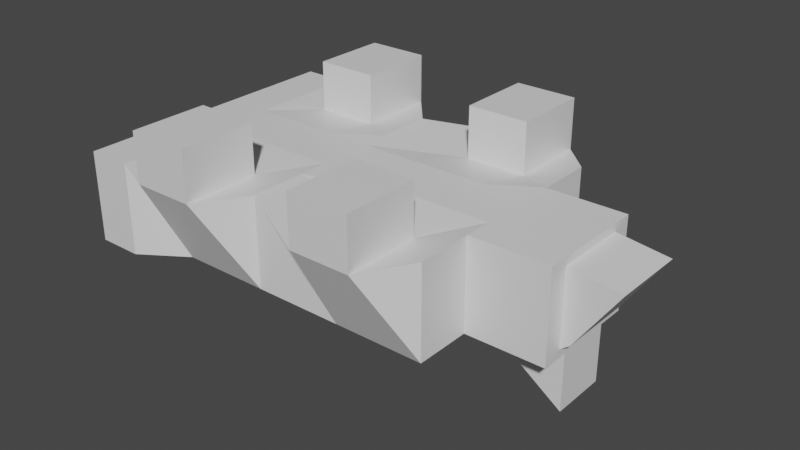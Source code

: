 # Source: Road_Of_Death.blend  (saved by Blender 3.6.11; exported with 4.5.12 LTS)
import bpy
from mathutils import Matrix  # noqa: F401  (used for matrix-valued properties, if any)

bpy.ops.wm.read_factory_settings(use_empty=True)
scene = bpy.context.scene
scene.name = 'Scene'

# ---- collections
col_collection = bpy.data.collections.new('Collection'); scene.collection.children.link(col_collection)

# ---- materials (node trees are filled in below, after node groups)
mat_material = bpy.data.materials.new('Material')
mat_material.alpha_threshold = 0.0
mat_material.use_transparent_shadow = False
mat_material.roughness = 0.5
mat_material.line_color = (0.0, 0.0, 0.0, 1.0)

# ---- material node trees
mat_material.use_nodes = True; mat_material.node_tree.nodes.clear()
_N = mat_material.node_tree.nodes; _L = mat_material.node_tree.links
n0 = _N.new('ShaderNodeOutputMaterial'); n0.name = 'Material Output'; n0.location = (300, 300)
n1 = _N.new('ShaderNodeBsdfPrincipled'); n1.name = 'Principled BSDF'; n1.location = (10, 300)
n1.distribution = 'GGX'
n1.subsurface_method = 'RANDOM_WALK_SKIN'
n1.inputs[3].default_value = 1.45
n1.inputs[27].default_value = (0.0, 0.0, 0.0, 1.0)
n1.inputs[28].default_value = 1.0
_L.new(n1.outputs[0], n0.inputs[0])
n0.is_active_output = True

# ---- world
world_world = bpy.data.worlds.new('World'); scene.world = world_world
world_world.use_nodes = True; world_world.node_tree.nodes.clear()
_N = world_world.node_tree.nodes; _L = world_world.node_tree.links
n0 = _N.new('ShaderNodeOutputWorld'); n0.name = 'World Output'; n0.location = (300, 300)
n1 = _N.new('ShaderNodeBackground'); n1.name = 'Background'; n1.location = (10, 300)
n1.inputs[0].default_value = (0.05088, 0.05088, 0.05088, 1.0)
_L.new(n1.outputs[0], n0.inputs[0])
n0.is_active_output = True
world_world.color = (0.05088, 0.05088, 0.05088)
world_world.use_sun_shadow = False
world_world.sun_shadow_jitter_overblur = 0.0

# ---- meshes
me_cube = bpy.data.meshes.new('Cube')
me_cube.from_pydata([(1.0, 1.0, 1.0), (0.4698, 0.791, -1.0), (1.0, -1.0, 1.0), (0.4698, -0.791, -1.0), (-1.0, 1.266, 1.0), (-0.4698, 0.791, -1.0), (-1.0, -1.266, 1.0), (-0.4698, -0.791, -1.0), (-1.0, 1.266, -1.0), (-1.0, -1.266, -1.0), (1.0, 1.0, -1.0), (1.0, -1.0, -1.0), (-1.0, 0.0, -0.9162), (1.0, 0.0, 1.0), (-1.0, 0.0, 0.9162), (-0.4698, 0.0, -1.0), (0.4698, 0.0, -1.0), (0.0, 1.0, -1.0), (0.0, -1.0, 1.0), (0.0, -1.0, -1.0), (0.0, 1.0, 1.0), (0.0, 0.791, -1.0), (0.0, -0.791, -1.0), (0.0, 0.0, -1.0), (0.0, 0.0, 1.0), (-0.5, 1.0, -1.0), (-0.5478, -1.383, 0.9107), (-0.2349, 0.791, -1.0), (-0.2349, 0.0, -1.0), (-0.5, -1.0, -1.0), (-0.5478, 1.382, 0.9107), (-0.2349, -0.791, -1.0), (-0.5, 0.0, 1.0), (-0.75, 1.266, -1.0), (-0.75, -1.266, 1.0), (-0.3523, 0.791, -1.0), (-0.3523, 0.0, -1.0), (-0.75, -1.266, -1.0), (-0.75, 1.266, 1.0), (-0.3523, -0.791, -1.0), (-0.75, 0.0, 1.0), (0.5, -1.0, -1.0), (0.4539, 1.369, 0.8482), (0.2349, -0.791, -1.0), (0.5, 0.0, 1.0), (0.5, 1.0, -1.0), (0.4539, -1.369, 0.8482), (0.2349, 0.791, -1.0), (0.2349, 0.0, -1.0), (0.75, -1.0, -1.0), (0.7961, 1.369, 0.8482), (0.3523, -0.791, -1.0), (0.75, 0.0, 1.0), (0.75, 1.0, -1.0), (0.7961, -1.369, 0.8482), (0.3523, 0.791, -1.0), (0.3523, 0.0, -1.0), (-1.0, -0.4162, -0.9162), (1.0, -0.5, 1.0), (-0.4698, -0.3955, -1.0), (-1.0, -0.4162, 0.9162), (1.0, -0.5, -1.0), (0.4698, -0.3955, -1.0), (0.0, -0.3955, -1.0), (0.0, -0.5, 1.0), (-0.2349, -0.3955, -1.0), (-0.5478, -0.6916, 0.9107), (-0.3523, -0.3955, -1.0), (-0.75, -0.5, 1.0), (0.4539, -0.6849, 0.8482), (0.2349, -0.3955, -1.0), (0.7961, -0.6849, 0.8482), (0.3523, -0.3955, -1.0), (-1.0, -0.75, -1.0), (1.0, -0.75, 1.0), (-0.4698, -0.5932, -1.0), (0.0, -0.5932, -1.0), (0.0, -0.75, 1.0), (-0.2349, -0.5932, -1.0), (-0.5478, -1.037, 0.9107), (-0.3523, -0.5932, -1.0), (-0.75, -0.75, 1.0), (0.4539, -1.027, 0.8482), (0.2349, -0.5932, -1.0), (0.7961, -1.027, 0.8482), (0.3523, -0.5932, -1.0), (-1.0, -0.75, 1.0), (1.0, -0.75, -1.0), (0.4698, -0.5932, -1.0), (-1.0, 0.4162, 0.9162), (1.0, 0.5, -1.0), (0.4698, 0.3955, -1.0), (-1.0, 0.4162, -0.9162), (1.0, 0.5, 1.0), (-0.4698, 0.3955, -1.0), (0.0, 0.5, 1.0), (0.0, 0.3955, -1.0), (-0.2349, 0.3955, -1.0), (-0.5478, 0.6908, 0.9107), (-0.3523, 0.3955, -1.0), (-0.75, 0.5, 1.0), (0.4539, 0.6842, 0.8482), (0.2349, 0.3955, -1.0), (0.7961, 0.6842, 0.8482), (0.3523, 0.3955, -1.0), (-1.0, 0.25, -0.9162), (1.0, 0.25, 1.0), (-0.4698, 0.1977, -1.0), (0.0, 0.25, 1.0), (0.0, 0.1977, -1.0), (-0.2349, 0.1977, -1.0), (-0.5, 0.25, 1.0), (-0.3523, 0.1977, -1.0), (-0.75, 0.25, 1.0), (0.5, 0.25, 1.0), (0.2349, 0.1977, -1.0), (0.75, 0.25, 1.0), (0.3523, 0.1977, -1.0), (-1.0, 0.25, 0.9162), (1.0, 0.25, -1.0), (0.4698, 0.1977, -1.0), (-1.0, 0.7563, 1.0), (1.0, 0.7563, -1.0), (0.4698, 0.5982, -1.0), (-1.0, 0.7563, -1.0), (1.0, 0.7563, 1.0), (-0.4698, 0.5982, -1.0), (0.0, 0.7563, 1.0), (0.0, 0.5982, -1.0), (-0.2349, 0.5982, -1.0), (-0.5478, 1.045, 0.9107), (-0.3523, 0.5982, -1.0), (-0.75, 0.7563, 1.0), (0.4539, 1.035, 0.8482), (0.2349, 0.5982, -1.0), (0.7961, 1.035, 0.8482), (0.3523, 0.5982, -1.0), (-1.0, -0.25, 0.9162), (1.0, -0.25, -1.0), (0.4698, -0.1977, -1.0), (-1.0, -0.25, -0.9162), (1.0, -0.25, 1.0), (-0.4698, -0.1977, -1.0), (0.0, -0.1977, -1.0), (0.0, -0.25, 1.0), (-0.2349, -0.1977, -1.0), (-0.5, -0.25, 1.0), (-0.3523, -0.1977, -1.0), (-0.75, -0.25, 1.0), (0.5, -0.25, 1.0), (0.2349, -0.1977, -1.0), (0.75, -0.25, 1.0), (0.3523, -0.1977, -1.0), (-0.2024, -1.383, 0.9107), (-0.2502, 1.0, -1.0), (-0.1175, -0.5932, -1.0), (-0.2024, -1.037, 0.9107), (-0.1175, -0.3955, -1.0), (-0.2024, -0.6916, 0.9107), (0.7961, -1.369, 1.974), (0.4539, -1.369, 1.974), (0.4539, -1.027, 1.974), (0.4539, 1.369, 1.974), (0.7961, 1.369, 1.974), (0.7961, -1.027, 1.974), (0.4539, -0.6849, 1.974), (0.7961, -0.6849, 1.974), (-0.1175, 0.0, -1.0), (-0.1175, 0.791, -1.0), (-0.2502, 0.0, 1.0), (-0.1175, -0.791, -1.0), (-0.2024, 1.382, 0.9107), (-0.2502, -1.0, -1.0), (0.4539, 1.035, 1.974), (0.4539, 0.6842, 1.974), (0.7961, 1.035, 1.974), (0.7961, 0.6842, 1.974), (-1.0, 0.25, -1.0), (-1.0, 0.0, -1.0), (-1.0, -0.25, 1.0), (-1.0, 0.0, 1.0), (-1.0, -0.25, -1.0), (-1.0, -0.5, -1.0), (-1.0, -0.5, 1.0), (-1.0, 0.25, 1.0), (-1.0, 0.5, 1.0), (-1.0, 0.5, -1.0), (-0.7792, 0.0, 0.9162), (-0.7792, 0.0, -0.9162), (-0.7792, 0.25, 0.9162), (-0.7792, 0.25, -0.9162), (-0.7792, -0.25, 0.9162), (-0.7792, -0.25, -0.9162), (-0.7792, -0.4162, -0.9162), (-0.7792, -0.4162, 0.9162), (-0.7792, 0.4162, 0.9162), (-0.7792, 0.4162, -0.9162), (-0.2024, 0.6908, 0.9107), (-0.1175, 0.3955, -1.0), (-0.2502, 0.25, 1.0), (-0.1175, 0.1977, -1.0), (-0.1175, 0.5982, -1.0), (-0.2024, 1.045, 0.9107), (-0.1175, -0.1977, -1.0), (-0.2502, -0.25, 1.0), (-0.2024, -1.383, 2.01), (-0.5478, -1.383, 2.01), (-0.5478, -1.037, 2.01), (-0.5478, -0.6916, 2.01), (-0.5478, 1.045, 2.01), (-0.5478, 0.6908, 2.01), (-0.5478, 1.382, 2.01), (-0.2024, 1.382, 2.01), (-0.2024, 1.045, 2.01), (-0.2024, -1.037, 2.01), (-0.2024, 0.6908, 2.01), (-0.2024, -0.6916, 2.01), (1.437, 0.25, 0.8246), (1.437, 0.0, 0.8246), (1.437, -0.25, -0.8246), (1.437, 0.0, -0.8246), (1.437, -0.25, 0.8246), (1.437, -0.3246, 0.8246), (1.437, -0.3246, -0.8246), (1.437, 0.25, -0.8246), (1.437, 0.3246, -0.8246), (1.437, 0.3246, 0.8246), (1.437, 0.25, 1.0), (1.437, 0.0, 1.0), (1.437, -0.25, -1.0), (1.437, 0.0, -1.0), (1.437, -0.25, 1.0), (1.437, -0.5, 1.0), (1.437, -0.5, -1.0), (1.437, 0.25, -1.0), (1.437, 0.5, -1.0), (1.437, 0.5, 1.0), (1.723, 0.0, 0.6777), (1.486, 0.0, -0.6777), (1.723, 0.25, 0.6777), (1.486, 0.25, -0.6777), (1.723, -0.25, 0.6777), (1.486, -0.25, -0.6777), (1.723, -0.3246, 0.6777), (1.486, -0.3246, -0.6777), (1.486, 0.3246, -0.6777), (1.723, 0.3246, 0.6777), (1.0, -0.25, -1.019), (1.0, 0.0, -1.019), (0.4698, -0.1977, -2.257), (0.4698, 0.0, -2.257), (1.0, 0.25, -1.019), (0.4698, 0.1977, -2.257), (1.437, 0.25, -2.257), (1.437, -0.25, -2.257), (1.437, 0.0, -2.257)], [], [(81, 86, 6, 34), (37, 34, 6, 9), (124, 121, 4, 8), (85, 88, 3, 51), (87, 74, 2, 11), (53, 50, 0, 10), (75, 7, 9, 73), (35, 5, 8, 33), (51, 3, 11, 49), (123, 1, 10, 122), (139, 16, 250, 249), (107, 15, 178, 177), (141, 58, 232, 231), (117, 120, 16, 56), (92, 105, 190, 196), (113, 184, 180, 40), (114, 108, 24, 44), (200, 109, 23, 167), (170, 22, 19, 172), (47, 21, 17, 45), (154, 171, 20, 17), (155, 76, 22, 170), (41, 46, 18, 19), (82, 77, 18, 46), (80, 78, 31, 39), (33, 38, 30, 25), (39, 31, 29, 37), (112, 110, 28, 36), (199, 111, 32, 169), (168, 27, 25, 154), (172, 153, 26, 29), (171, 30, 211, 212), (107, 112, 36, 15), (7, 39, 37, 9), (8, 4, 38, 33), (75, 80, 39, 7), (111, 113, 40, 32), (27, 35, 33, 25), (29, 26, 34, 37), (144, 204, 158, 64), (145, 203, 157, 65), (49, 54, 46, 41), (55, 47, 45, 53), (116, 114, 44, 52), (109, 115, 48, 23), (22, 43, 41, 19), (17, 20, 42, 45), (76, 83, 43, 22), (106, 116, 52, 13), (1, 55, 53, 10), (11, 2, 54, 49), (74, 84, 54, 2), (115, 117, 56, 48), (43, 51, 49, 41), (45, 42, 50, 53), (83, 85, 51, 43), (150, 152, 72, 70), (141, 151, 71, 58), (143, 150, 70, 63), (151, 149, 69, 71), (146, 148, 68, 66), (142, 147, 67, 59), (204, 146, 66, 158), (147, 145, 65, 67), (149, 144, 64, 69), (203, 143, 63, 157), (73, 86, 183, 182), (88, 62, 61, 87), (142, 59, 182, 181), (106, 13, 228, 227), (152, 139, 62, 72), (148, 179, 183, 68), (3, 88, 87, 11), (9, 6, 86, 73), (70, 72, 85, 83), (58, 71, 84, 74), (63, 70, 83, 76), (46, 54, 159, 160), (64, 158, 156, 77), (59, 67, 80, 75), (156, 158, 216, 214), (67, 65, 78, 80), (69, 64, 77, 82), (157, 63, 76, 155), (59, 75, 73, 182), (61, 58, 74, 87), (72, 62, 88, 85), (68, 183, 86, 81), (134, 136, 104, 102), (125, 135, 103, 93), (128, 134, 102, 96), (54, 84, 164, 159), (133, 101, 174, 173), (126, 131, 99, 94), (66, 79, 207, 208), (131, 129, 97, 99), (201, 128, 96, 198), (133, 127, 95, 101), (132, 121, 185, 100), (136, 123, 91, 104), (122, 125, 93, 90), (126, 94, 186, 124), (120, 91, 90, 119), (12, 140, 192, 188), (140, 57, 193, 192), (120, 119, 251, 252), (102, 104, 117, 115), (93, 103, 116, 106), (96, 102, 115, 109), (103, 101, 114, 116), (98, 100, 113, 111), (94, 99, 112, 107), (197, 98, 111, 199), (99, 97, 110, 112), (198, 96, 109, 200), (101, 95, 108, 114), (100, 185, 184, 113), (104, 91, 120, 117), (13, 141, 231, 228), (94, 107, 177, 186), (5, 126, 124, 8), (10, 0, 125, 122), (55, 1, 123, 136), (38, 4, 121, 132), (42, 20, 127, 133), (168, 21, 128, 201), (35, 27, 129, 131), (153, 156, 214, 205), (5, 35, 131, 126), (101, 103, 176, 174), (135, 50, 163, 175), (21, 47, 134, 128), (0, 50, 135, 125), (47, 55, 136, 134), (91, 123, 122, 90), (186, 185, 121, 124), (40, 180, 179, 148), (56, 16, 139, 152), (119, 90, 235, 234), (15, 142, 181, 178), (167, 23, 143, 203), (44, 24, 144, 149), (36, 28, 145, 147), (169, 32, 146, 204), (15, 36, 147, 142), (32, 40, 148, 146), (52, 44, 149, 151), (23, 48, 150, 143), (13, 52, 151, 141), (48, 56, 152, 150), (89, 92, 196, 195), (62, 139, 138, 61), (65, 157, 155, 78), (164, 161, 160, 159), (166, 165, 161, 164), (127, 202, 197, 95), (175, 173, 174, 176), (30, 38, 132, 100, 98, 130), (26, 79, 66, 68, 81, 34), (163, 162, 173, 175), (129, 201, 198, 97), (103, 135, 175, 176), (19, 18, 153, 172), (69, 82, 161, 165), (71, 69, 165, 166), (77, 156, 153, 18), (95, 197, 199, 108), (82, 46, 160, 161), (20, 171, 202, 127), (84, 71, 166, 164), (97, 198, 200, 110), (42, 133, 173, 162), (50, 42, 162, 163), (28, 167, 203, 145), (24, 169, 204, 144), (27, 168, 201, 129), (12, 105, 177, 178), (14, 137, 179, 180), (57, 140, 181, 182), (60, 57, 182, 183), (89, 118, 184, 185), (92, 89, 185, 186), (105, 92, 186, 177), (118, 14, 180, 184), (137, 60, 183, 179), (140, 12, 178, 181), (192, 191, 187, 188), (190, 189, 195, 196), (188, 187, 189, 190), (193, 194, 191, 192), (57, 60, 194, 193), (105, 12, 188, 190), (14, 118, 189, 187), (118, 89, 195, 189), (137, 14, 187, 191), (60, 137, 191, 194), (21, 168, 154, 17), (108, 199, 169, 24), (78, 155, 170, 31), (25, 30, 171, 154), (31, 170, 172, 29), (110, 200, 167, 28), (214, 207, 206, 205), (216, 208, 207, 214), (213, 209, 210, 215), (212, 211, 209, 213), (30, 130, 209, 211), (202, 171, 212, 213), (26, 153, 205, 206), (130, 98, 210, 209), (79, 26, 206, 207), (197, 202, 213, 215), (158, 66, 208, 216), (98, 197, 215, 210), (226, 217, 239, 246), (218, 221, 241, 237), (221, 222, 243, 241), (225, 226, 246, 245), (61, 138, 229, 233), (119, 234, 253, 251), (58, 61, 233, 232), (93, 106, 227, 236), (234, 230, 255, 253), (90, 93, 236, 235), (218, 217, 227, 228), (220, 219, 229, 230), (222, 221, 231, 232), (223, 222, 232, 233), (225, 224, 234, 235), (226, 225, 235, 236), (217, 226, 236, 227), (224, 220, 230, 234), (219, 223, 233, 229), (221, 218, 228, 231), (240, 239, 237, 238), (242, 241, 243, 244), (245, 246, 239, 240), (238, 237, 241, 242), (222, 223, 244, 243), (217, 218, 237, 239), (220, 224, 240, 238), (224, 225, 245, 240), (219, 220, 238, 242), (223, 219, 242, 244), (249, 250, 248, 247), (250, 252, 251, 248), (248, 251, 253, 255), (247, 248, 255, 254), (16, 120, 252, 250), (229, 138, 247, 254), (138, 139, 249, 247), (230, 229, 254, 255)])
_uv = me_cube.uv_layers.new(name='UVMap')
_uv.uv.foreach_set('vector', [0.8438, 0.7188, 0.875, 0.7188, 0.875, 0.75, 0.8438, 0.75, 0.375, 0.9688, 0.625, 0.9688, 0.625, 1.0, 0.375, 1.0, 0.375, 0.2195, 0.625, 0.2195, 0.625, 0.25, 0.375, 0.25, 0.3242, 0.6992, 0.3489, 0.6992, 0.3489, 0.7239, 0.3242, 0.7239, 0.375, 0.7188, 0.625, 0.7188, 0.625, 0.75, 0.375, 0.75, 0.375, 0.4688, 0.625, 0.4688, 0.625, 0.5, 0.375, 0.5, 0.1511, 0.6992, 0.1511, 0.7239, 0.125, 0.75, 0.125, 0.7188, 0.1758, 0.5261, 0.1511, 0.5261, 0.125, 0.5, 0.1562, 0.5, 0.3242, 0.7239, 0.3489, 0.7239, 0.375, 0.75, 0.3437, 0.75, 0.3489, 0.5502, 0.3489, 0.5261, 0.375, 0.5, 0.375, 0.5305, 0.3489, 0.6497, 0.3489, 0.625, 0.3489, 0.625, 0.3489, 0.6497, 0.1511, 0.6003, 0.1511, 0.625, 0.125, 0.625, 0.125, 0.5938, 0.625, 0.6562, 0.625, 0.6875, 0.625, 0.6875, 0.625, 0.6562, 0.3242, 0.6003, 0.3489, 0.6003, 0.3489, 0.625, 0.3242, 0.625, 0.3855, 0.177, 0.3855, 0.1562, 0.3855, 0.1562, 0.3855, 0.177, 0.8438, 0.5938, 0.875, 0.5938, 0.875, 0.625, 0.8438, 0.625, 0.6875, 0.5938, 0.75, 0.5938, 0.75, 0.625, 0.6875, 0.625, 0.2253, 0.6003, 0.25, 0.6003, 0.25, 0.625, 0.2253, 0.625, 0.2253, 0.7239, 0.25, 0.7239, 0.25, 0.75, 0.2187, 0.75, 0.2994, 0.5261, 0.25, 0.5261, 0.25, 0.5, 0.3125, 0.5, 0.375, 0.3437, 0.625, 0.3437, 0.625, 0.375, 0.375, 0.375, 0.2253, 0.6992, 0.25, 0.6992, 0.25, 0.7239, 0.2253, 0.7239, 0.375, 0.8125, 0.625, 0.8125, 0.625, 0.875, 0.375, 0.875, 0.6875, 0.7188, 0.75, 0.7188, 0.75, 0.75, 0.6875, 0.75, 0.1758, 0.6992, 0.2006, 0.6992, 0.2006, 0.7239, 0.1758, 0.7239, 0.375, 0.2812, 0.625, 0.2812, 0.625, 0.3125, 0.375, 0.3125, 0.1758, 0.7239, 0.2006, 0.7239, 0.1875, 0.75, 0.1562, 0.75, 0.1758, 0.6003, 0.2006, 0.6003, 0.2006, 0.625, 0.1758, 0.625, 0.7813, 0.5938, 0.8125, 0.5938, 0.8125, 0.625, 0.7813, 0.625, 0.2253, 0.5261, 0.2006, 0.5261, 0.1875, 0.5, 0.2187, 0.5, 0.375, 0.9063, 0.625, 0.9063, 0.625, 0.9375, 0.375, 0.9375, 0.625, 0.3437, 0.625, 0.3125, 0.625, 0.3125, 0.625, 0.3437, 0.1511, 0.6003, 0.1758, 0.6003, 0.1758, 0.625, 0.1511, 0.625, 0.1511, 0.7239, 0.1758, 0.7239, 0.1562, 0.75, 0.125, 0.75, 0.375, 0.25, 0.625, 0.25, 0.625, 0.2812, 0.375, 0.2812, 0.1511, 0.6992, 0.1758, 0.6992, 0.1758, 0.7239, 0.1511, 0.7239, 0.8125, 0.5938, 0.8438, 0.5938, 0.8438, 0.625, 0.8125, 0.625, 0.2006, 0.5261, 0.1758, 0.5261, 0.1562, 0.5, 0.1875, 0.5, 0.375, 0.9375, 0.625, 0.9375, 0.625, 0.9688, 0.375, 0.9688, 0.75, 0.6562, 0.7813, 0.6562, 0.7813, 0.6875, 0.75, 0.6875, 0.2006, 0.6497, 0.2253, 0.6497, 0.2253, 0.6744, 0.2006, 0.6744, 0.375, 0.7812, 0.625, 0.7812, 0.625, 0.8125, 0.375, 0.8125, 0.3242, 0.5261, 0.2994, 0.5261, 0.3125, 0.5, 0.3437, 0.5, 0.6562, 0.5938, 0.6875, 0.5938, 0.6875, 0.625, 0.6562, 0.625, 0.25, 0.6003, 0.2994, 0.6003, 0.2994, 0.625, 0.25, 0.625, 0.25, 0.7239, 0.2994, 0.7239, 0.3125, 0.75, 0.25, 0.75, 0.375, 0.375, 0.625, 0.375, 0.625, 0.4375, 0.375, 0.4375, 0.25, 0.6992, 0.2994, 0.6992, 0.2994, 0.7239, 0.25, 0.7239, 0.625, 0.5938, 0.6562, 0.5938, 0.6562, 0.625, 0.625, 0.625, 0.3489, 0.5261, 0.3242, 0.5261, 0.3437, 0.5, 0.375, 0.5, 0.375, 0.75, 0.625, 0.75, 0.625, 0.7812, 0.375, 0.7812, 0.625, 0.7188, 0.6562, 0.7188, 0.6562, 0.75, 0.625, 0.75, 0.2994, 0.6003, 0.3242, 0.6003, 0.3242, 0.625, 0.2994, 0.625, 0.2994, 0.7239, 0.3242, 0.7239, 0.3437, 0.75, 0.3125, 0.75, 0.375, 0.4375, 0.625, 0.4375, 0.625, 0.4688, 0.375, 0.4688, 0.2994, 0.6992, 0.3242, 0.6992, 0.3242, 0.7239, 0.2994, 0.7239, 0.2994, 0.6497, 0.3242, 0.6497, 0.3242, 0.6744, 0.2994, 0.6744, 0.625, 0.6562, 0.6562, 0.6562, 0.6562, 0.6875, 0.625, 0.6875, 0.25, 0.6497, 0.2994, 0.6497, 0.2994, 0.6744, 0.25, 0.6744, 0.6562, 0.6562, 0.6875, 0.6562, 0.6875, 0.6875, 0.6562, 0.6875, 0.8125, 0.6562, 0.8438, 0.6562, 0.8438, 0.6875, 0.8125, 0.6875, 0.1511, 0.6497, 0.1758, 0.6497, 0.1758, 0.6744, 0.1511, 0.6744, 0.7813, 0.6562, 0.8125, 0.6562, 0.8125, 0.6875, 0.7813, 0.6875, 0.1758, 0.6497, 0.2006, 0.6497, 0.2006, 0.6744, 0.1758, 0.6744, 0.6875, 0.6562, 0.75, 0.6562, 0.75, 0.6875, 0.6875, 0.6875, 0.2253, 0.6497, 0.25, 0.6497, 0.25, 0.6744, 0.2253, 0.6744, 0.375, 0.03125, 0.625, 0.03125, 0.625, 0.0625, 0.375, 0.0625, 0.3489, 0.6992, 0.3489, 0.6744, 0.375, 0.6875, 0.375, 0.7188, 0.1511, 0.6497, 0.1511, 0.6744, 0.125, 0.6875, 0.125, 0.6562, 0.625, 0.5938, 0.625, 0.625, 0.625, 0.625, 0.625, 0.5938, 0.3242, 0.6497, 0.3489, 0.6497, 0.3489, 0.6744, 0.3242, 0.6744, 0.8438, 0.6562, 0.875, 0.6562, 0.875, 0.6875, 0.8438, 0.6875, 0.3489, 0.7239, 0.3489, 0.6992, 0.375, 0.7188, 0.375, 0.75, 0.375, 0.0, 0.625, 0.0, 0.625, 0.03125, 0.375, 0.03125, 0.2994, 0.6744, 0.3242, 0.6744, 0.3242, 0.6992, 0.2994, 0.6992, 0.625, 0.6875, 0.6562, 0.6875, 0.6562, 0.7188, 0.625, 0.7188, 0.25, 0.6744, 0.2994, 0.6744, 0.2994, 0.6992, 0.25, 0.6992, 0.625, 0.8125, 0.625, 0.7812, 0.625, 0.7812, 0.625, 0.8125, 0.75, 0.6875, 0.7813, 0.6875, 0.7813, 0.7188, 0.75, 0.7188, 0.1511, 0.6744, 0.1758, 0.6744, 0.1758, 0.6992, 0.1511, 0.6992, 0.7813, 0.7188, 0.7813, 0.6875, 0.7813, 0.6875, 0.7813, 0.7188, 0.1758, 0.6744, 0.2006, 0.6744, 0.2006, 0.6992, 0.1758, 0.6992, 0.6875, 0.6875, 0.75, 0.6875, 0.75, 0.7188, 0.6875, 0.7188, 0.2253, 0.6744, 0.25, 0.6744, 0.25, 0.6992, 0.2253, 0.6992, 0.1511, 0.6744, 0.1511, 0.6992, 0.125, 0.7188, 0.125, 0.6875, 0.375, 0.6875, 0.625, 0.6875, 0.625, 0.7188, 0.375, 0.7188, 0.3242, 0.6744, 0.3489, 0.6744, 0.3489, 0.6992, 0.3242, 0.6992, 0.8438, 0.6875, 0.875, 0.6875, 0.875, 0.7188, 0.8438, 0.7188, 0.2994, 0.5502, 0.3242, 0.5502, 0.3242, 0.5756, 0.2994, 0.5756, 0.625, 0.5305, 0.6562, 0.5305, 0.6562, 0.5625, 0.625, 0.5625, 0.25, 0.5502, 0.2994, 0.5502, 0.2994, 0.5756, 0.25, 0.5756, 0.6562, 0.75, 0.6562, 0.7188, 0.6562, 0.7188, 0.6562, 0.75, 0.6875, 0.5305, 0.6875, 0.5625, 0.6875, 0.5625, 0.6875, 0.5305, 0.1511, 0.5502, 0.1758, 0.5502, 0.1758, 0.5756, 0.1511, 0.5756, 0.8125, 0.6875, 0.8125, 0.7188, 0.8125, 0.7188, 0.8125, 0.6875, 0.1758, 0.5502, 0.2006, 0.5502, 0.2006, 0.5756, 0.1758, 0.5756, 0.2253, 0.5502, 0.25, 0.5502, 0.25, 0.5756, 0.2253, 0.5756, 0.6875, 0.5305, 0.75, 0.5305, 0.75, 0.5625, 0.6875, 0.5625, 0.8438, 0.5305, 0.875, 0.5305, 0.875, 0.5625, 0.8438, 0.5625, 0.3242, 0.5502, 0.3489, 0.5502, 0.3489, 0.5756, 0.3242, 0.5756, 0.375, 0.5305, 0.625, 0.5305, 0.625, 0.5625, 0.375, 0.5625, 0.1511, 0.5502, 0.1511, 0.5756, 0.125, 0.5625, 0.125, 0.5305, 0.3489, 0.6003, 0.3489, 0.5756, 0.375, 0.5625, 0.375, 0.5938, 0.3855, 0.125, 0.3855, 0.09375, 0.3855, 0.09375, 0.3855, 0.125, 0.3855, 0.09375, 0.3855, 0.07298, 0.3855, 0.07298, 0.3855, 0.09375, 0.3489, 0.6003, 0.375, 0.5938, 0.375, 0.5938, 0.3489, 0.6003, 0.2994, 0.5756, 0.3242, 0.5756, 0.3242, 0.6003, 0.2994, 0.6003, 0.625, 0.5625, 0.6562, 0.5625, 0.6562, 0.5938, 0.625, 0.5938, 0.25, 0.5756, 0.2994, 0.5756, 0.2994, 0.6003, 0.25, 0.6003, 0.6562, 0.5625, 0.6875, 0.5625, 0.6875, 0.5938, 0.6562, 0.5938, 0.8125, 0.5625, 0.8438, 0.5625, 0.8438, 0.5938, 0.8125, 0.5938, 0.1511, 0.5756, 0.1758, 0.5756, 0.1758, 0.6003, 0.1511, 0.6003, 0.7813, 0.5625, 0.8125, 0.5625, 0.8125, 0.5938, 0.7813, 0.5938, 0.1758, 0.5756, 0.2006, 0.5756, 0.2006, 0.6003, 0.1758, 0.6003, 0.2253, 0.5756, 0.25, 0.5756, 0.25, 0.6003, 0.2253, 0.6003, 0.6875, 0.5625, 0.75, 0.5625, 0.75, 0.5938, 0.6875, 0.5938, 0.8438, 0.5625, 0.875, 0.5625, 0.875, 0.5938, 0.8438, 0.5938, 0.3242, 0.5756, 0.3489, 0.5756, 0.3489, 0.6003, 0.3242, 0.6003, 0.625, 0.625, 0.625, 0.6562, 0.625, 0.6562, 0.625, 0.625, 0.1511, 0.5756, 0.1511, 0.6003, 0.125, 0.5938, 0.125, 0.5625, 0.1511, 0.5261, 0.1511, 0.5502, 0.125, 0.5305, 0.125, 0.5, 0.375, 0.5, 0.625, 0.5, 0.625, 0.5305, 0.375, 0.5305, 0.3242, 0.5261, 0.3489, 0.5261, 0.3489, 0.5502, 0.3242, 0.5502, 0.8438, 0.5, 0.875, 0.5, 0.875, 0.5305, 0.8438, 0.5305, 0.6875, 0.5, 0.75, 0.5, 0.75, 0.5305, 0.6875, 0.5305, 0.2253, 0.5261, 0.25, 0.5261, 0.25, 0.5502, 0.2253, 0.5502, 0.1758, 0.5261, 0.2006, 0.5261, 0.2006, 0.5502, 0.1758, 0.5502, 0.7813, 0.75, 0.7813, 0.7188, 0.7813, 0.7188, 0.7813, 0.75, 0.1511, 0.5261, 0.1758, 0.5261, 0.1758, 0.5502, 0.1511, 0.5502, 0.6875, 0.5625, 0.6562, 0.5625, 0.6562, 0.5625, 0.6875, 0.5625, 0.6562, 0.5305, 0.6562, 0.5, 0.6562, 0.5, 0.6562, 0.5305, 0.25, 0.5261, 0.2994, 0.5261, 0.2994, 0.5502, 0.25, 0.5502, 0.625, 0.5, 0.6562, 0.5, 0.6562, 0.5305, 0.625, 0.5305, 0.2994, 0.5261, 0.3242, 0.5261, 0.3242, 0.5502, 0.2994, 0.5502, 0.3489, 0.5756, 0.3489, 0.5502, 0.375, 0.5305, 0.375, 0.5625, 0.375, 0.1875, 0.625, 0.1875, 0.625, 0.2195, 0.375, 0.2195, 0.8438, 0.625, 0.875, 0.625, 0.875, 0.6562, 0.8438, 0.6562, 0.3242, 0.625, 0.3489, 0.625, 0.3489, 0.6497, 0.3242, 0.6497, 0.375, 0.5938, 0.375, 0.5625, 0.375, 0.5625, 0.375, 0.5938, 0.1511, 0.625, 0.1511, 0.6497, 0.125, 0.6562, 0.125, 0.625, 0.2253, 0.625, 0.25, 0.625, 0.25, 0.6497, 0.2253, 0.6497, 0.6875, 0.625, 0.75, 0.625, 0.75, 0.6562, 0.6875, 0.6562, 0.1758, 0.625, 0.2006, 0.625, 0.2006, 0.6497, 0.1758, 0.6497, 0.7813, 0.625, 0.8125, 0.625, 0.8125, 0.6562, 0.7813, 0.6562, 0.1511, 0.625, 0.1758, 0.625, 0.1758, 0.6497, 0.1511, 0.6497, 0.8125, 0.625, 0.8438, 0.625, 0.8438, 0.6562, 0.8125, 0.6562, 0.6562, 0.625, 0.6875, 0.625, 0.6875, 0.6562, 0.6562, 0.6562, 0.25, 0.625, 0.2994, 0.625, 0.2994, 0.6497, 0.25, 0.6497, 0.625, 0.625, 0.6562, 0.625, 0.6562, 0.6562, 0.625, 0.6562, 0.2994, 0.625, 0.3242, 0.625, 0.3242, 0.6497, 0.2994, 0.6497, 0.6145, 0.177, 0.3855, 0.177, 0.3855, 0.177, 0.6145, 0.177, 0.3489, 0.6744, 0.3489, 0.6497, 0.375, 0.6562, 0.375, 0.6875, 0.2006, 0.6744, 0.2253, 0.6744, 0.2253, 0.6992, 0.2006, 0.6992, 0.6562, 0.7188, 0.6875, 0.7188, 0.6875, 0.75, 0.6562, 0.75, 0.6562, 0.6875, 0.6875, 0.6875, 0.6875, 0.7188, 0.6562, 0.7188, 0.75, 0.5305, 0.7813, 0.5305, 0.7813, 0.5625, 0.75, 0.5625, 0.6562, 0.5305, 0.6875, 0.5305, 0.6875, 0.5625, 0.6562, 0.5625, 0.8125, 0.5, 0.8438, 0.5, 0.8438, 0.5305, 0.8438, 0.5625, 0.8125, 0.5625, 0.8125, 0.5305, 0.625, 0.9375, 0.8125, 0.7188, 0.8125, 0.6875, 0.8438, 0.6875, 0.8438, 0.7188, 0.625, 0.9688, 0.6562, 0.5, 0.6875, 0.5, 0.6875, 0.5305, 0.6562, 0.5305, 0.2006, 0.5502, 0.2253, 0.5502, 0.2253, 0.5756, 0.2006, 0.5756, 0.6562, 0.5625, 0.6562, 0.5305, 0.6562, 0.5305, 0.6562, 0.5625, 0.375, 0.875, 0.625, 0.875, 0.625, 0.9063, 0.375, 0.9063, 0.6875, 0.6875, 0.6875, 0.7188, 0.6875, 0.7188, 0.6875, 0.6875, 0.6562, 0.6875, 0.6875, 0.6875, 0.6875, 0.6875, 0.6562, 0.6875, 0.75, 0.7188, 0.7813, 0.7188, 0.7813, 0.75, 0.75, 0.75, 0.75, 0.5625, 0.7813, 0.5625, 0.7813, 0.5938, 0.75, 0.5938, 0.6875, 0.7188, 0.6875, 0.75, 0.6875, 0.75, 0.6875, 0.7188, 0.75, 0.5, 0.7813, 0.5, 0.7813, 0.5305, 0.75, 0.5305, 0.6562, 0.7188, 0.6562, 0.6875, 0.6562, 0.6875, 0.6562, 0.7188, 0.2006, 0.5756, 0.2253, 0.5756, 0.2253, 0.6003, 0.2006, 0.6003, 0.6875, 0.5, 0.6875, 0.5305, 0.6875, 0.5305, 0.6875, 0.5, 0.625, 0.4688, 0.625, 0.4375, 0.625, 0.4375, 0.625, 0.4688, 0.2006, 0.625, 0.2253, 0.625, 0.2253, 0.6497, 0.2006, 0.6497, 0.75, 0.625, 0.7813, 0.625, 0.7813, 0.6562, 0.75, 0.6562, 0.2006, 0.5261, 0.2253, 0.5261, 0.2253, 0.5502, 0.2006, 0.5502, 0.3855, 0.125, 0.3855, 0.1562, 0.375, 0.1562, 0.375, 0.125, 0.6145, 0.125, 0.6145, 0.09375, 0.625, 0.09375, 0.625, 0.125, 0.3855, 0.07298, 0.3855, 0.09375, 0.375, 0.09375, 0.375, 0.0625, 0.6145, 0.07298, 0.3855, 0.07298, 0.375, 0.0625, 0.625, 0.0625, 0.6145, 0.177, 0.6145, 0.1562, 0.625, 0.1562, 0.625, 0.1875, 0.3855, 0.177, 0.6145, 0.177, 0.625, 0.1875, 0.375, 0.1875, 0.3855, 0.1562, 0.3855, 0.177, 0.375, 0.1875, 0.375, 0.1562, 0.6145, 0.1562, 0.6145, 0.125, 0.625, 0.125, 0.625, 0.1562, 0.6145, 0.09375, 0.6145, 0.07298, 0.625, 0.0625, 0.625, 0.09375, 0.3855, 0.09375, 0.3855, 0.125, 0.375, 0.125, 0.375, 0.09375, 0.3855, 0.09375, 0.6145, 0.09375, 0.6145, 0.125, 0.3855, 0.125, 0.3855, 0.1562, 0.6145, 0.1562, 0.6145, 0.177, 0.3855, 0.177, 0.3855, 0.125, 0.6145, 0.125, 0.6145, 0.1562, 0.3855, 0.1562, 0.3855, 0.07298, 0.6145, 0.07298, 0.6145, 0.09375, 0.3855, 0.09375, 0.3855, 0.07298, 0.6145, 0.07298, 0.6145, 0.07298, 0.3855, 0.07298, 0.3855, 0.1562, 0.3855, 0.125, 0.3855, 0.125, 0.3855, 0.1562, 0.6145, 0.125, 0.6145, 0.1562, 0.6145, 0.1562, 0.6145, 0.125, 0.6145, 0.1562, 0.6145, 0.177, 0.6145, 0.177, 0.6145, 0.1562, 0.6145, 0.09375, 0.6145, 0.125, 0.6145, 0.125, 0.6145, 0.09375, 0.6145, 0.07298, 0.6145, 0.09375, 0.6145, 0.09375, 0.6145, 0.07298, 0.25, 0.5261, 0.2253, 0.5261, 0.2187, 0.5, 0.25, 0.5, 0.75, 0.5938, 0.7813, 0.5938, 0.7813, 0.625, 0.75, 0.625, 0.2006, 0.6992, 0.2253, 0.6992, 0.2253, 0.7239, 0.2006, 0.7239, 0.375, 0.3125, 0.625, 0.3125, 0.625, 0.3437, 0.375, 0.3437, 0.2006, 0.7239, 0.2253, 0.7239, 0.2187, 0.75, 0.1875, 0.75, 0.2006, 0.6003, 0.2253, 0.6003, 0.2253, 0.625, 0.2006, 0.625, 0.7813, 0.7188, 0.8125, 0.7188, 0.8125, 0.75, 0.7813, 0.75, 0.7813, 0.6875, 0.8125, 0.6875, 0.8125, 0.7188, 0.7813, 0.7188, 0.7813, 0.5305, 0.8125, 0.5305, 0.8125, 0.5625, 0.7813, 0.5625, 0.7813, 0.5, 0.8125, 0.5, 0.8125, 0.5305, 0.7813, 0.5305, 0.8125, 0.5, 0.8125, 0.5305, 0.8125, 0.5305, 0.8125, 0.5, 0.7813, 0.5305, 0.7813, 0.5, 0.7813, 0.5, 0.7813, 0.5305, 0.625, 0.9375, 0.625, 0.9063, 0.625, 0.9063, 0.625, 0.9375, 0.8125, 0.5305, 0.8125, 0.5625, 0.8125, 0.5625, 0.8125, 0.5305, 0.8125, 0.7188, 0.625, 0.9375, 0.625, 0.9375, 0.8125, 0.7188, 0.7813, 0.5625, 0.7813, 0.5305, 0.7813, 0.5305, 0.7813, 0.5625, 0.7813, 0.6875, 0.8125, 0.6875, 0.8125, 0.6875, 0.7813, 0.6875, 0.8125, 0.5625, 0.7813, 0.5625, 0.7813, 0.5625, 0.8125, 0.5625, 0.6031, 0.5844, 0.6031, 0.5938, 0.6031, 0.5938, 0.6031, 0.5844, 0.6031, 0.625, 0.6031, 0.6562, 0.6031, 0.6562, 0.6031, 0.625, 0.6031, 0.6562, 0.6031, 0.6656, 0.6031, 0.6656, 0.6031, 0.6562, 0.3969, 0.5844, 0.6031, 0.5844, 0.6031, 0.5844, 0.3969, 0.5844, 0.375, 0.6875, 0.375, 0.6562, 0.375, 0.6562, 0.375, 0.6875, 0.375, 0.5938, 0.375, 0.5938, 0.375, 0.5938, 0.375, 0.5938, 0.625, 0.6875, 0.375, 0.6875, 0.375, 0.6875, 0.625, 0.6875, 0.625, 0.5625, 0.625, 0.5938, 0.625, 0.5938, 0.625, 0.5625, 0.375, 0.5938, 0.375, 0.625, 0.375, 0.625, 0.375, 0.5938, 0.375, 0.5625, 0.625, 0.5625, 0.625, 0.5625, 0.375, 0.5625, 0.6031, 0.625, 0.6031, 0.5938, 0.625, 0.5938, 0.625, 0.625, 0.3969, 0.625, 0.3969, 0.6562, 0.375, 0.6562, 0.375, 0.625, 0.6031, 0.6656, 0.6031, 0.6562, 0.625, 0.6562, 0.625, 0.6875, 0.3969, 0.6656, 0.6031, 0.6656, 0.625, 0.6875, 0.375, 0.6875, 0.3969, 0.5844, 0.3969, 0.5938, 0.375, 0.5938, 0.375, 0.5625, 0.6031, 0.5844, 0.3969, 0.5844, 0.375, 0.5625, 0.625, 0.5625, 0.6031, 0.5938, 0.6031, 0.5844, 0.625, 0.5625, 0.625, 0.5938, 0.3969, 0.5938, 0.3969, 0.625, 0.375, 0.625, 0.375, 0.5938, 0.3969, 0.6562, 0.3969, 0.6656, 0.375, 0.6875, 0.375, 0.6562, 0.6031, 0.6562, 0.6031, 0.625, 0.625, 0.625, 0.625, 0.6562, 0.3969, 0.5938, 0.6031, 0.5938, 0.6031, 0.625, 0.3969, 0.625, 0.3969, 0.6562, 0.6031, 0.6562, 0.6031, 0.6656, 0.3969, 0.6656, 0.3969, 0.5844, 0.6031, 0.5844, 0.6031, 0.5938, 0.3969, 0.5938, 0.3969, 0.625, 0.6031, 0.625, 0.6031, 0.6562, 0.3969, 0.6562, 0.6031, 0.6656, 0.3969, 0.6656, 0.3969, 0.6656, 0.6031, 0.6656, 0.6031, 0.5938, 0.6031, 0.625, 0.6031, 0.625, 0.6031, 0.5938, 0.3969, 0.625, 0.3969, 0.5938, 0.3969, 0.5938, 0.3969, 0.625, 0.3969, 0.5938, 0.3969, 0.5844, 0.3969, 0.5844, 0.3969, 0.5938, 0.3969, 0.6562, 0.3969, 0.625, 0.3969, 0.625, 0.3969, 0.6562, 0.3969, 0.6656, 0.3969, 0.6562, 0.3969, 0.6562, 0.3969, 0.6656, 0.3489, 0.6497, 0.3489, 0.625, 0.375, 0.625, 0.375, 0.6562, 0.3489, 0.625, 0.3489, 0.6003, 0.375, 0.5938, 0.375, 0.625, 0.375, 0.625, 0.375, 0.5938, 0.375, 0.5938, 0.375, 0.625, 0.375, 0.6562, 0.375, 0.625, 0.375, 0.625, 0.375, 0.6562, 0.3489, 0.625, 0.3489, 0.6003, 0.3489, 0.6003, 0.3489, 0.625, 0.375, 0.6562, 0.375, 0.6562, 0.375, 0.6562, 0.375, 0.6562, 0.375, 0.6562, 0.3489, 0.6497, 0.3489, 0.6497, 0.375, 0.6562, 0.375, 0.625, 0.375, 0.6562, 0.375, 0.6562, 0.375, 0.625])
me_cube.materials.append(mat_material)
me_cube.use_mirror_vertex_groups = False
me_cube.update()

# ---- objects
ob_cube = bpy.data.objects.new('Cube', me_cube)

# ---- transforms, parenting, visibility, modifiers, constraints
ob_cube.location = (0.0, 0.0, -0.4747)
ob_cube.scale = (0.3913, 0.2444, 0.09874)
ob_cube.lock_rotations_4d = False
ob_cube.empty_display_type = 'ARROWS'
ob_cube.lineart.crease_threshold = 0.0

# ---- collection membership
col_collection.objects.link(ob_cube)

# ---- scene / render settings (as saved in the file)
scene.frame_start = 1; scene.frame_end = 250; scene.frame_set(1)
scene.render.engine = 'BLENDER_EEVEE_NEXT'
scene.cycles.sampling_pattern = 'TABULATED_SOBOL'
scene.view_settings.view_transform = 'Filmic'
bpy.context.view_layer.update()

# ---- added for rendering (the .blend has no active camera and no usable light): camera, sun
cam_auto = bpy.data.cameras.new('AutoCamera')
cam_auto.lens = 50.0
cam_auto.sensor_width = 36.0
cam_auto.clip_end = 1000.0
ob_auto_camera = bpy.data.objects.new('AutoCamera', cam_auto)
scene.collection.objects.link(ob_auto_camera)
ob_auto_camera.location = (1.37222, -1.47703, 0.497742)
ob_auto_camera.rotation_euler = (1.09748, -7.21219e-08, 0.694738)
scene.camera = ob_auto_camera
light_auto_sun = bpy.data.lights.new('AutoSun', 'SUN')
light_auto_sun.energy = 3.0
light_auto_sun.angle = 0.0523599
ob_auto_sun = bpy.data.objects.new('AutoSun', light_auto_sun)
scene.collection.objects.link(ob_auto_sun)
ob_auto_sun.rotation_euler = (0.872665, 0.174533, 0.523599)
bpy.context.view_layer.update()
